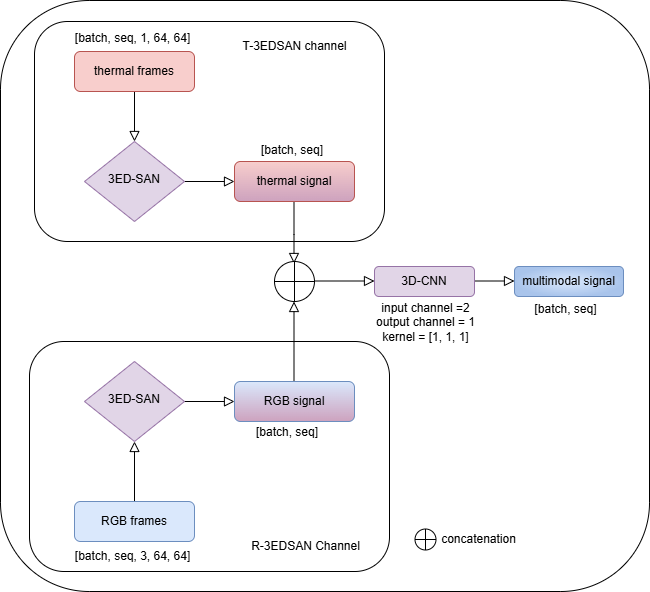

The diagram above was exported from draw.io. Its source (the exported page's mxGraphModel, read from the mxfile embedded in the PNG):
<mxGraphModel dx="890" dy="1073" grid="0" gridSize="10" guides="1" tooltips="1" connect="1" arrows="1" fold="1" page="0" pageScale="1" pageWidth="827" pageHeight="1169" math="0" shadow="0">
  <root>
    <mxCell id="WIyWlLk6GJQsqaUBKTNV-0" />
    <mxCell id="WIyWlLk6GJQsqaUBKTNV-1" parent="WIyWlLk6GJQsqaUBKTNV-0" />
    <mxCell id="K_nfBli5Qxz7JBg6bqFJ-39" value="" style="rounded=1;whiteSpace=wrap;html=1;shadow=0;" parent="WIyWlLk6GJQsqaUBKTNV-1" vertex="1">
      <mxGeometry x="86" y="-1" width="649" height="591" as="geometry" />
    </mxCell>
    <mxCell id="K_nfBli5Qxz7JBg6bqFJ-25" value="" style="rounded=1;whiteSpace=wrap;html=1;" parent="WIyWlLk6GJQsqaUBKTNV-1" vertex="1">
      <mxGeometry x="120" y="20" width="350" height="220" as="geometry" />
    </mxCell>
    <mxCell id="K_nfBli5Qxz7JBg6bqFJ-21" value="" style="rounded=1;whiteSpace=wrap;html=1;" parent="WIyWlLk6GJQsqaUBKTNV-1" vertex="1">
      <mxGeometry x="115" y="340" width="360" height="230" as="geometry" />
    </mxCell>
    <mxCell id="WIyWlLk6GJQsqaUBKTNV-2" value="" style="rounded=0;html=1;jettySize=auto;orthogonalLoop=1;fontSize=11;endArrow=block;endFill=0;endSize=8;strokeWidth=1;shadow=0;labelBackgroundColor=none;edgeStyle=orthogonalEdgeStyle;" parent="WIyWlLk6GJQsqaUBKTNV-1" source="WIyWlLk6GJQsqaUBKTNV-3" target="WIyWlLk6GJQsqaUBKTNV-6" edge="1">
      <mxGeometry relative="1" as="geometry" />
    </mxCell>
    <mxCell id="WIyWlLk6GJQsqaUBKTNV-3" value="thermal frames" style="rounded=1;whiteSpace=wrap;html=1;fontSize=12;glass=0;strokeWidth=1;shadow=0;fillColor=#f8cecc;strokeColor=#b85450;" parent="WIyWlLk6GJQsqaUBKTNV-1" vertex="1">
      <mxGeometry x="160" y="50" width="120" height="40" as="geometry" />
    </mxCell>
    <mxCell id="WIyWlLk6GJQsqaUBKTNV-5" value="" style="edgeStyle=orthogonalEdgeStyle;rounded=0;html=1;jettySize=auto;orthogonalLoop=1;fontSize=11;endArrow=block;endFill=0;endSize=8;strokeWidth=1;shadow=0;labelBackgroundColor=none;" parent="WIyWlLk6GJQsqaUBKTNV-1" source="WIyWlLk6GJQsqaUBKTNV-6" target="WIyWlLk6GJQsqaUBKTNV-7" edge="1">
      <mxGeometry y="10" relative="1" as="geometry">
        <mxPoint as="offset" />
      </mxGeometry>
    </mxCell>
    <mxCell id="WIyWlLk6GJQsqaUBKTNV-6" value="3ED-SAN" style="rhombus;whiteSpace=wrap;html=1;shadow=0;fontFamily=Helvetica;fontSize=12;align=center;strokeWidth=1;spacing=6;spacingTop=-4;fillColor=#e1d5e7;strokeColor=#9673a6;" parent="WIyWlLk6GJQsqaUBKTNV-1" vertex="1">
      <mxGeometry x="170" y="140" width="100" height="80" as="geometry" />
    </mxCell>
    <mxCell id="WIyWlLk6GJQsqaUBKTNV-8" value="" style="rounded=0;html=1;jettySize=auto;orthogonalLoop=1;fontSize=11;endArrow=block;endFill=0;endSize=8;strokeWidth=1;shadow=0;labelBackgroundColor=none;edgeStyle=orthogonalEdgeStyle;" parent="WIyWlLk6GJQsqaUBKTNV-1" source="WIyWlLk6GJQsqaUBKTNV-11" target="WIyWlLk6GJQsqaUBKTNV-10" edge="1">
      <mxGeometry x="0.3333" y="20" relative="1" as="geometry">
        <mxPoint as="offset" />
      </mxGeometry>
    </mxCell>
    <mxCell id="WIyWlLk6GJQsqaUBKTNV-9" value="" style="edgeStyle=orthogonalEdgeStyle;rounded=0;html=1;jettySize=auto;orthogonalLoop=1;fontSize=11;endArrow=block;endFill=0;endSize=8;strokeWidth=1;shadow=0;labelBackgroundColor=none;" parent="WIyWlLk6GJQsqaUBKTNV-1" source="WIyWlLk6GJQsqaUBKTNV-10" target="WIyWlLk6GJQsqaUBKTNV-12" edge="1">
      <mxGeometry y="10" relative="1" as="geometry">
        <mxPoint as="offset" />
      </mxGeometry>
    </mxCell>
    <mxCell id="WIyWlLk6GJQsqaUBKTNV-10" value="3ED-SAN" style="rhombus;whiteSpace=wrap;html=1;shadow=0;fontFamily=Helvetica;fontSize=12;align=center;strokeWidth=1;spacing=6;spacingTop=-4;fillColor=#e1d5e7;strokeColor=#9673a6;" parent="WIyWlLk6GJQsqaUBKTNV-1" vertex="1">
      <mxGeometry x="170" y="360" width="100" height="80" as="geometry" />
    </mxCell>
    <mxCell id="WIyWlLk6GJQsqaUBKTNV-11" value="RGB frames" style="rounded=1;whiteSpace=wrap;html=1;fontSize=12;glass=0;strokeWidth=1;shadow=0;fillColor=#dae8fc;strokeColor=#6c8ebf;" parent="WIyWlLk6GJQsqaUBKTNV-1" vertex="1">
      <mxGeometry x="160" y="500" width="120" height="40" as="geometry" />
    </mxCell>
    <mxCell id="K_nfBli5Qxz7JBg6bqFJ-16" value="multimodal signal" style="rounded=1;whiteSpace=wrap;html=1;fontSize=12;glass=0;strokeWidth=1;shadow=0;fillColor=#dae8fc;strokeColor=#6c8ebf;gradientColor=#A9C4EB;gradientDirection=radial;" parent="WIyWlLk6GJQsqaUBKTNV-1" vertex="1">
      <mxGeometry x="600" y="265" width="109" height="30" as="geometry" />
    </mxCell>
    <mxCell id="K_nfBli5Qxz7JBg6bqFJ-18" style="edgeStyle=orthogonalEdgeStyle;rounded=0;orthogonalLoop=1;jettySize=auto;html=1;exitX=0.5;exitY=1;exitDx=0;exitDy=0;" parent="WIyWlLk6GJQsqaUBKTNV-1" source="K_nfBli5Qxz7JBg6bqFJ-16" target="K_nfBli5Qxz7JBg6bqFJ-16" edge="1">
      <mxGeometry relative="1" as="geometry" />
    </mxCell>
    <mxCell id="K_nfBli5Qxz7JBg6bqFJ-26" value=" R-3EDSAN&amp;nbsp;Channel" style="text;html=1;align=center;verticalAlign=middle;resizable=0;points=[];autosize=1;strokeColor=none;fillColor=none;" parent="WIyWlLk6GJQsqaUBKTNV-1" vertex="1">
      <mxGeometry x="327" y="532" width="127" height="26" as="geometry" />
    </mxCell>
    <mxCell id="K_nfBli5Qxz7JBg6bqFJ-27" value="T-3EDSAN&amp;nbsp;channel" style="text;html=1;align=center;verticalAlign=middle;resizable=0;points=[];autosize=1;strokeColor=none;fillColor=none;" parent="WIyWlLk6GJQsqaUBKTNV-1" vertex="1">
      <mxGeometry x="319" y="32" width="122" height="26" as="geometry" />
    </mxCell>
    <mxCell id="K_nfBli5Qxz7JBg6bqFJ-29" value="[batch, seq, 1, 64, 64]" style="text;html=1;align=center;verticalAlign=middle;resizable=0;points=[];autosize=1;strokeColor=none;fillColor=none;" parent="WIyWlLk6GJQsqaUBKTNV-1" vertex="1">
      <mxGeometry x="148" y="22" width="140" height="30" as="geometry" />
    </mxCell>
    <mxCell id="K_nfBli5Qxz7JBg6bqFJ-31" value="[batch, seq]" style="text;html=1;align=center;verticalAlign=middle;resizable=0;points=[];autosize=1;strokeColor=none;fillColor=none;" parent="WIyWlLk6GJQsqaUBKTNV-1" vertex="1">
      <mxGeometry x="610.5" y="295" width="80" height="26" as="geometry" />
    </mxCell>
    <mxCell id="K_nfBli5Qxz7JBg6bqFJ-33" value="[batch, seq]" style="text;whiteSpace=wrap;html=1;" parent="WIyWlLk6GJQsqaUBKTNV-1" vertex="1">
      <mxGeometry x="345" y="135" width="120" height="30" as="geometry" />
    </mxCell>
    <mxCell id="K_nfBli5Qxz7JBg6bqFJ-35" value="[batch, seq, 3, 64, 64]" style="text;html=1;align=center;verticalAlign=middle;resizable=0;points=[];autosize=1;strokeColor=none;fillColor=none;" parent="WIyWlLk6GJQsqaUBKTNV-1" vertex="1">
      <mxGeometry x="148" y="540" width="140" height="30" as="geometry" />
    </mxCell>
    <mxCell id="K_nfBli5Qxz7JBg6bqFJ-37" value="input channel =2&lt;div&gt;output channel = 1&lt;/div&gt;&lt;div&gt;kernel = [1, 1, 1]&lt;/div&gt;" style="text;html=1;align=center;verticalAlign=middle;resizable=0;points=[];autosize=1;strokeColor=none;fillColor=none;" parent="WIyWlLk6GJQsqaUBKTNV-1" vertex="1">
      <mxGeometry x="452" y="293" width="117" height="55" as="geometry" />
    </mxCell>
    <mxCell id="K_nfBli5Qxz7JBg6bqFJ-40" value="" style="verticalLabelPosition=bottom;verticalAlign=top;html=1;shape=mxgraph.flowchart.summing_function;" parent="WIyWlLk6GJQsqaUBKTNV-1" vertex="1">
      <mxGeometry x="500.5" y="527.5" width="21" height="21" as="geometry" />
    </mxCell>
    <mxCell id="K_nfBli5Qxz7JBg6bqFJ-41" value="concatenation" style="text;html=1;align=center;verticalAlign=middle;resizable=0;points=[];autosize=1;strokeColor=none;fillColor=none;" parent="WIyWlLk6GJQsqaUBKTNV-1" vertex="1">
      <mxGeometry x="517.5" y="525" width="93" height="26" as="geometry" />
    </mxCell>
    <mxCell id="K_nfBli5Qxz7JBg6bqFJ-44" value="" style="rounded=0;html=1;jettySize=auto;orthogonalLoop=1;fontSize=11;endArrow=block;endFill=0;endSize=8;strokeWidth=1;shadow=0;labelBackgroundColor=none;edgeStyle=orthogonalEdgeStyle;" parent="WIyWlLk6GJQsqaUBKTNV-1" edge="1">
      <mxGeometry relative="1" as="geometry">
        <mxPoint x="379.5" y="194" as="sourcePoint" />
        <mxPoint x="379.5" y="262" as="targetPoint" />
        <Array as="points">
          <mxPoint x="379.5" y="233" />
          <mxPoint x="379.5" y="233" />
        </Array>
      </mxGeometry>
    </mxCell>
    <mxCell id="WIyWlLk6GJQsqaUBKTNV-7" value="thermal signal" style="rounded=1;whiteSpace=wrap;html=1;fontSize=12;glass=0;strokeWidth=1;shadow=0;fillColor=#f8cecc;strokeColor=#b85450;gradientColor=#CDA2BE;gradientDirection=south;" parent="WIyWlLk6GJQsqaUBKTNV-1" vertex="1">
      <mxGeometry x="320" y="160" width="120" height="40" as="geometry" />
    </mxCell>
    <mxCell id="K_nfBli5Qxz7JBg6bqFJ-45" value="" style="rounded=0;html=1;jettySize=auto;orthogonalLoop=1;fontSize=11;endArrow=block;endFill=0;endSize=8;strokeWidth=1;shadow=0;labelBackgroundColor=none;edgeStyle=orthogonalEdgeStyle;" parent="WIyWlLk6GJQsqaUBKTNV-1" edge="1">
      <mxGeometry relative="1" as="geometry">
        <mxPoint x="379.5" y="396" as="sourcePoint" />
        <mxPoint x="379.5" y="300" as="targetPoint" />
      </mxGeometry>
    </mxCell>
    <mxCell id="K_nfBli5Qxz7JBg6bqFJ-32" value="[batch, seq]" style="text;whiteSpace=wrap;html=1;" parent="WIyWlLk6GJQsqaUBKTNV-1" vertex="1">
      <mxGeometry x="340" y="417" width="120" height="30" as="geometry" />
    </mxCell>
    <mxCell id="WIyWlLk6GJQsqaUBKTNV-12" value="RGB signal" style="rounded=1;whiteSpace=wrap;html=1;fontSize=12;glass=0;strokeWidth=1;shadow=0;fillColor=#dae8fc;strokeColor=#6c8ebf;gradientColor=#CDA2BE;gradientDirection=south;" parent="WIyWlLk6GJQsqaUBKTNV-1" vertex="1">
      <mxGeometry x="320" y="380" width="120" height="40" as="geometry" />
    </mxCell>
    <mxCell id="K_nfBli5Qxz7JBg6bqFJ-47" value="" style="edgeStyle=orthogonalEdgeStyle;rounded=0;html=1;jettySize=auto;orthogonalLoop=1;fontSize=11;endArrow=block;endFill=0;endSize=8;strokeWidth=1;shadow=0;labelBackgroundColor=none;" parent="WIyWlLk6GJQsqaUBKTNV-1" edge="1">
      <mxGeometry y="10" relative="1" as="geometry">
        <mxPoint as="offset" />
        <mxPoint x="394" y="279.5" as="sourcePoint" />
        <mxPoint x="460" y="279.5" as="targetPoint" />
      </mxGeometry>
    </mxCell>
    <mxCell id="K_nfBli5Qxz7JBg6bqFJ-1" value="" style="verticalLabelPosition=bottom;verticalAlign=top;html=1;shape=mxgraph.flowchart.summing_function;" parent="WIyWlLk6GJQsqaUBKTNV-1" vertex="1">
      <mxGeometry x="360" y="260" width="40" height="40" as="geometry" />
    </mxCell>
    <mxCell id="K_nfBli5Qxz7JBg6bqFJ-48" value="" style="edgeStyle=orthogonalEdgeStyle;rounded=0;html=1;jettySize=auto;orthogonalLoop=1;fontSize=11;endArrow=block;endFill=0;endSize=8;strokeWidth=1;shadow=0;labelBackgroundColor=none;" parent="WIyWlLk6GJQsqaUBKTNV-1" edge="1">
      <mxGeometry y="10" relative="1" as="geometry">
        <mxPoint as="offset" />
        <mxPoint x="550" y="279.5" as="sourcePoint" />
        <mxPoint x="600" y="279.5" as="targetPoint" />
      </mxGeometry>
    </mxCell>
    <mxCell id="K_nfBli5Qxz7JBg6bqFJ-13" value="3D-CNN" style="rounded=1;whiteSpace=wrap;html=1;fontSize=12;glass=0;strokeWidth=1;shadow=0;fillColor=#e1d5e7;strokeColor=#9673a6;" parent="WIyWlLk6GJQsqaUBKTNV-1" vertex="1">
      <mxGeometry x="460" y="265" width="100" height="30" as="geometry" />
    </mxCell>
  </root>
</mxGraphModel>